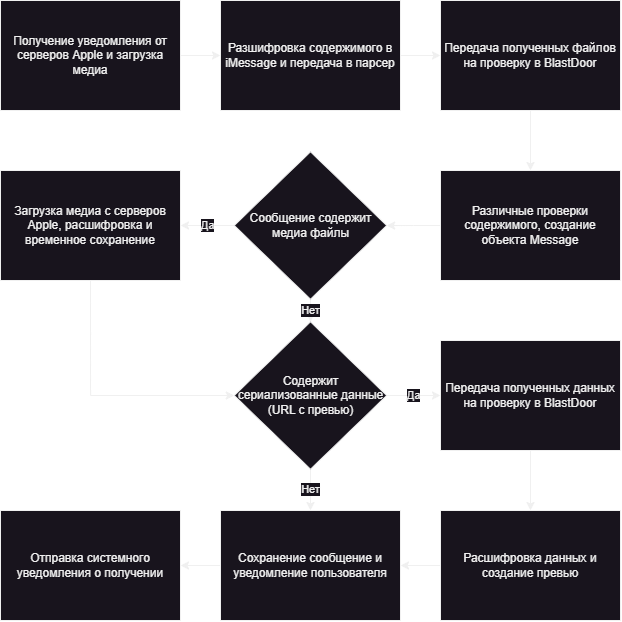

The diagram above was exported from draw.io. Its source (the exported page's mxGraphModel, read from the mxfile embedded in the PNG):
<mxGraphModel dx="613" dy="621" grid="1" gridSize="10" guides="1" tooltips="1" connect="1" arrows="1" fold="1" page="1" pageScale="1" pageWidth="2000" pageHeight="2000" math="0" shadow="0">
  <root>
    <mxCell id="0" />
    <mxCell id="1" parent="0" />
    <mxCell id="2" style="edgeStyle=orthogonalEdgeStyle;rounded=0;orthogonalLoop=1;jettySize=auto;html=1;exitX=1;exitY=0.5;exitDx=0;exitDy=0;entryX=0;entryY=0.5;entryDx=0;entryDy=0;" edge="1" source="3" target="5" parent="1">
      <mxGeometry relative="1" as="geometry" />
    </mxCell>
    <mxCell id="3" value="Получение уведомления от серверов Apple и загрузка медиа" style="rounded=0;whiteSpace=wrap;html=1;" vertex="1" parent="1">
      <mxGeometry x="150" y="190" width="180" height="110" as="geometry" />
    </mxCell>
    <mxCell id="4" style="edgeStyle=orthogonalEdgeStyle;rounded=0;orthogonalLoop=1;jettySize=auto;html=1;exitX=1;exitY=0.5;exitDx=0;exitDy=0;entryX=0;entryY=0.5;entryDx=0;entryDy=0;" edge="1" source="5" target="7" parent="1">
      <mxGeometry relative="1" as="geometry" />
    </mxCell>
    <mxCell id="5" value="Разшифровка содержимого в iMessage и передача в парсер" style="rounded=0;whiteSpace=wrap;html=1;" vertex="1" parent="1">
      <mxGeometry x="370" y="190" width="180" height="110" as="geometry" />
    </mxCell>
    <mxCell id="6" style="edgeStyle=orthogonalEdgeStyle;rounded=0;orthogonalLoop=1;jettySize=auto;html=1;exitX=0.5;exitY=1;exitDx=0;exitDy=0;entryX=0.5;entryY=0;entryDx=0;entryDy=0;" edge="1" source="7" target="9" parent="1">
      <mxGeometry relative="1" as="geometry" />
    </mxCell>
    <mxCell id="7" value="Передача полученных файлов на проверку в BlastDoor" style="rounded=0;whiteSpace=wrap;html=1;" vertex="1" parent="1">
      <mxGeometry x="590" y="190" width="180" height="110" as="geometry" />
    </mxCell>
    <mxCell id="8" style="edgeStyle=orthogonalEdgeStyle;rounded=0;orthogonalLoop=1;jettySize=auto;html=1;exitX=0;exitY=0.5;exitDx=0;exitDy=0;" edge="1" source="9" target="12" parent="1">
      <mxGeometry relative="1" as="geometry" />
    </mxCell>
    <mxCell id="9" value="Различные проверки содержимого, создание объекта Message" style="rounded=0;whiteSpace=wrap;html=1;" vertex="1" parent="1">
      <mxGeometry x="590" y="360" width="180" height="110" as="geometry" />
    </mxCell>
    <mxCell id="10" value="Да" style="edgeStyle=orthogonalEdgeStyle;rounded=0;orthogonalLoop=1;jettySize=auto;html=1;exitX=0;exitY=0.5;exitDx=0;exitDy=0;entryX=1;entryY=0.5;entryDx=0;entryDy=0;" edge="1" source="12" target="14" parent="1">
      <mxGeometry relative="1" as="geometry" />
    </mxCell>
    <mxCell id="11" value="Нет" style="edgeStyle=orthogonalEdgeStyle;rounded=0;orthogonalLoop=1;jettySize=auto;html=1;exitX=0.5;exitY=1;exitDx=0;exitDy=0;entryX=0.5;entryY=0;entryDx=0;entryDy=0;" edge="1" source="12" target="24" parent="1">
      <mxGeometry relative="1" as="geometry" />
    </mxCell>
    <mxCell id="12" value="Сообщение содержит медиа файлы" style="rhombus;whiteSpace=wrap;html=1;" vertex="1" parent="1">
      <mxGeometry x="383.75" y="341.25" width="152.5" height="147.5" as="geometry" />
    </mxCell>
    <mxCell id="13" style="edgeStyle=orthogonalEdgeStyle;rounded=0;orthogonalLoop=1;jettySize=auto;html=1;exitX=0.5;exitY=1;exitDx=0;exitDy=0;entryX=0;entryY=0.5;entryDx=0;entryDy=0;" edge="1" source="14" target="24" parent="1">
      <mxGeometry relative="1" as="geometry" />
    </mxCell>
    <mxCell id="14" value="Загрузка медиа с серверов Apple, расшифровка и временное сохранение" style="rounded=0;whiteSpace=wrap;html=1;" vertex="1" parent="1">
      <mxGeometry x="150" y="360" width="180" height="110" as="geometry" />
    </mxCell>
    <mxCell id="15" style="edgeStyle=orthogonalEdgeStyle;rounded=0;orthogonalLoop=1;jettySize=auto;html=1;exitX=0.5;exitY=1;exitDx=0;exitDy=0;entryX=0.5;entryY=0;entryDx=0;entryDy=0;" edge="1" source="16" target="18" parent="1">
      <mxGeometry relative="1" as="geometry" />
    </mxCell>
    <mxCell id="16" value="Передача полученных данных на проверку в BlastDoor" style="rounded=0;whiteSpace=wrap;html=1;" vertex="1" parent="1">
      <mxGeometry x="590" y="530" width="180" height="110" as="geometry" />
    </mxCell>
    <mxCell id="17" style="edgeStyle=orthogonalEdgeStyle;rounded=0;orthogonalLoop=1;jettySize=auto;html=1;exitX=0;exitY=0.5;exitDx=0;exitDy=0;entryX=1;entryY=0.5;entryDx=0;entryDy=0;" edge="1" source="18" target="20" parent="1">
      <mxGeometry relative="1" as="geometry" />
    </mxCell>
    <mxCell id="18" value="Расшифровка данных и создание превью" style="rounded=0;whiteSpace=wrap;html=1;" vertex="1" parent="1">
      <mxGeometry x="590" y="700" width="180" height="110" as="geometry" />
    </mxCell>
    <mxCell id="19" style="edgeStyle=orthogonalEdgeStyle;rounded=0;orthogonalLoop=1;jettySize=auto;html=1;exitX=0;exitY=0.5;exitDx=0;exitDy=0;entryX=1;entryY=0.5;entryDx=0;entryDy=0;" edge="1" source="20" target="21" parent="1">
      <mxGeometry relative="1" as="geometry" />
    </mxCell>
    <mxCell id="20" value="Сохранение сообщение и уведомление пользователя" style="rounded=0;whiteSpace=wrap;html=1;" vertex="1" parent="1">
      <mxGeometry x="370" y="700" width="180" height="110" as="geometry" />
    </mxCell>
    <mxCell id="21" value="Отправка системного уведомления о получении" style="rounded=0;whiteSpace=wrap;html=1;" vertex="1" parent="1">
      <mxGeometry x="150" y="700" width="180" height="110" as="geometry" />
    </mxCell>
    <mxCell id="22" value="Да" style="edgeStyle=orthogonalEdgeStyle;rounded=0;orthogonalLoop=1;jettySize=auto;html=1;exitX=1;exitY=0.5;exitDx=0;exitDy=0;entryX=0;entryY=0.5;entryDx=0;entryDy=0;" edge="1" source="24" target="16" parent="1">
      <mxGeometry relative="1" as="geometry" />
    </mxCell>
    <mxCell id="23" value="Нет" style="edgeStyle=orthogonalEdgeStyle;rounded=0;orthogonalLoop=1;jettySize=auto;html=1;exitX=0.5;exitY=1;exitDx=0;exitDy=0;entryX=0.5;entryY=0;entryDx=0;entryDy=0;" edge="1" source="24" target="20" parent="1">
      <mxGeometry relative="1" as="geometry" />
    </mxCell>
    <mxCell id="24" value="Содержит сериализованные данные (URL с превью)" style="rhombus;whiteSpace=wrap;html=1;" vertex="1" parent="1">
      <mxGeometry x="383.75" y="511.25" width="152.5" height="147.5" as="geometry" />
    </mxCell>
  </root>
</mxGraphModel>